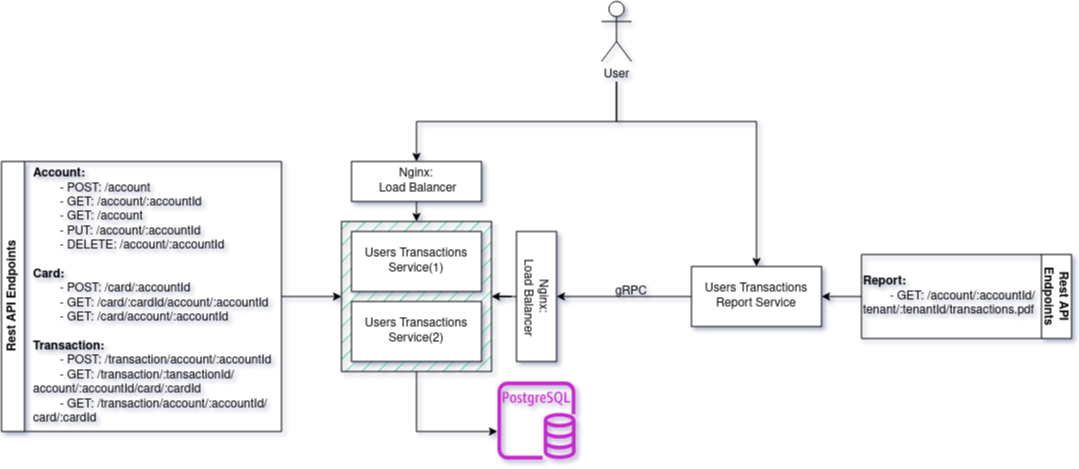

The diagram above was exported from draw.io. Its source (the exported page's mxGraphModel, read from the mxfile embedded in the PNG):
<mxGraphModel dx="1434" dy="795" grid="1" gridSize="10" guides="1" tooltips="1" connect="1" arrows="1" fold="1" page="1" pageScale="1" pageWidth="1169" pageHeight="827" math="0" shadow="0">
  <root>
    <mxCell id="0" />
    <mxCell id="1" parent="0" />
    <mxCell id="2" style="edgeStyle=orthogonalEdgeStyle;rounded=0;orthogonalLoop=1;jettySize=auto;html=1;" edge="1" source="3" target="16" parent="1">
      <mxGeometry relative="1" as="geometry">
        <mxPoint x="500" y="480" as="targetPoint" />
        <Array as="points">
          <mxPoint x="435" y="480" />
        </Array>
      </mxGeometry>
    </mxCell>
    <mxCell id="3" value="" style="rounded=0;whiteSpace=wrap;html=1;gradientColor=none;fillStyle=hatch;fillColor=#2ec27e;" vertex="1" parent="1">
      <mxGeometry x="360" y="270" width="150" height="150" as="geometry" />
    </mxCell>
    <mxCell id="4" style="edgeStyle=orthogonalEdgeStyle;rounded=0;orthogonalLoop=1;jettySize=auto;html=1;entryX=0.5;entryY=0;entryDx=0;entryDy=0;" edge="1" target="12" parent="1">
      <mxGeometry relative="1" as="geometry">
        <mxPoint x="635" y="130" as="sourcePoint" />
        <Array as="points">
          <mxPoint x="635" y="170" />
          <mxPoint x="435" y="170" />
        </Array>
      </mxGeometry>
    </mxCell>
    <mxCell id="5" style="edgeStyle=orthogonalEdgeStyle;rounded=0;orthogonalLoop=1;jettySize=auto;html=1;" edge="1" target="14" parent="1">
      <mxGeometry relative="1" as="geometry">
        <mxPoint x="635" y="130" as="sourcePoint" />
        <Array as="points">
          <mxPoint x="635" y="170" />
          <mxPoint x="775" y="170" />
        </Array>
      </mxGeometry>
    </mxCell>
    <mxCell id="6" value="User" style="shape=umlActor;verticalLabelPosition=bottom;verticalAlign=top;html=1;outlineConnect=0;" vertex="1" parent="1">
      <mxGeometry x="620" y="50" width="30" height="60" as="geometry" />
    </mxCell>
    <mxCell id="7" value="&lt;div&gt;Users Transactions&lt;/div&gt;&lt;div&gt;Service(1)&lt;br&gt;&lt;/div&gt;" style="rounded=0;whiteSpace=wrap;html=1;" vertex="1" parent="1">
      <mxGeometry x="370" y="280" width="130" height="60" as="geometry" />
    </mxCell>
    <mxCell id="8" value="&lt;div&gt;Users Transactions&lt;/div&gt;&lt;div&gt;Service(2)&lt;br&gt;&lt;/div&gt;" style="rounded=0;whiteSpace=wrap;html=1;" vertex="1" parent="1">
      <mxGeometry x="370" y="350" width="130" height="60" as="geometry" />
    </mxCell>
    <mxCell id="9" style="edgeStyle=orthogonalEdgeStyle;rounded=0;orthogonalLoop=1;jettySize=auto;html=1;entryX=1;entryY=0.5;entryDx=0;entryDy=0;" edge="1" source="10" target="3" parent="1">
      <mxGeometry relative="1" as="geometry" />
    </mxCell>
    <mxCell id="10" value="&lt;div&gt;Nginx:&lt;/div&gt;&lt;div&gt;&amp;nbsp;Load Balancer&lt;/div&gt;" style="rounded=0;whiteSpace=wrap;html=1;rotation=90;" vertex="1" parent="1">
      <mxGeometry x="490" y="325" width="130" height="40" as="geometry" />
    </mxCell>
    <mxCell id="11" style="edgeStyle=orthogonalEdgeStyle;rounded=0;orthogonalLoop=1;jettySize=auto;html=1;exitX=0.5;exitY=1;exitDx=0;exitDy=0;entryX=0.5;entryY=0;entryDx=0;entryDy=0;" edge="1" source="12" target="3" parent="1">
      <mxGeometry relative="1" as="geometry" />
    </mxCell>
    <mxCell id="12" value="&lt;div&gt;Nginx:&lt;/div&gt;&lt;div&gt;&amp;nbsp;Load Balancer&lt;/div&gt;" style="rounded=0;whiteSpace=wrap;html=1;rotation=0;" vertex="1" parent="1">
      <mxGeometry x="370" y="210" width="130" height="40" as="geometry" />
    </mxCell>
    <mxCell id="13" style="edgeStyle=orthogonalEdgeStyle;rounded=0;orthogonalLoop=1;jettySize=auto;html=1;entryX=0.5;entryY=0;entryDx=0;entryDy=0;" edge="1" source="14" target="10" parent="1">
      <mxGeometry relative="1" as="geometry" />
    </mxCell>
    <mxCell id="14" value="&lt;div&gt;Users Transactions&lt;/div&gt;&lt;div&gt;Report Service&lt;br&gt;&lt;/div&gt;" style="rounded=0;whiteSpace=wrap;html=1;" vertex="1" parent="1">
      <mxGeometry x="710" y="315" width="130" height="60" as="geometry" />
    </mxCell>
    <mxCell id="15" value="gRPC" style="text;html=1;align=center;verticalAlign=middle;whiteSpace=wrap;rounded=0;" vertex="1" parent="1">
      <mxGeometry x="620" y="325" width="60" height="30" as="geometry" />
    </mxCell>
    <mxCell id="16" value="" style="sketch=0;outlineConnect=0;fontColor=#232F3E;gradientColor=none;fillColor=#C925D1;strokeColor=none;dashed=0;verticalLabelPosition=bottom;verticalAlign=top;align=center;html=1;fontSize=12;fontStyle=0;aspect=fixed;pointerEvents=1;shape=mxgraph.aws4.rds_postgresql_instance;" vertex="1" parent="1">
      <mxGeometry x="516" y="430" width="78" height="78" as="geometry" />
    </mxCell>
    <mxCell id="17" style="edgeStyle=orthogonalEdgeStyle;rounded=0;orthogonalLoop=1;jettySize=auto;html=1;entryX=0;entryY=0.5;entryDx=0;entryDy=0;" edge="1" source="18" target="3" parent="1">
      <mxGeometry relative="1" as="geometry" />
    </mxCell>
    <mxCell id="18" value="Rest API Endpoints" style="swimlane;horizontal=0;whiteSpace=wrap;html=1;" vertex="1" parent="1">
      <mxGeometry x="20" y="210" width="280" height="270" as="geometry" />
    </mxCell>
    <mxCell id="19" value="&lt;div align=&quot;left&quot;&gt;&lt;b&gt;Account:&lt;/b&gt;&lt;/div&gt;&lt;div align=&quot;left&quot;&gt;&lt;span style=&quot;white-space: pre;&quot;&gt;&#09;&lt;/span&gt;- POST: /account&lt;/div&gt;&lt;div align=&quot;left&quot;&gt;&lt;b&gt;&lt;span style=&quot;white-space: pre;&quot;&gt;&#09;&lt;/span&gt;&lt;/b&gt;- GET: /account/:accountId&lt;/div&gt;&lt;div align=&quot;left&quot;&gt;&lt;b&gt;&lt;span style=&quot;white-space: pre;&quot;&gt;&#09;&lt;/span&gt;&lt;/b&gt;- GET: /account&lt;/div&gt;&lt;div align=&quot;left&quot;&gt;&lt;span style=&quot;white-space: pre;&quot;&gt;&#09;&lt;/span&gt;- PUT: /account/:accountId&lt;/div&gt;&lt;div align=&quot;left&quot;&gt;&lt;span style=&quot;white-space: pre;&quot;&gt;&#09;&lt;/span&gt;- DELETE: /account/:accountId&lt;/div&gt;&lt;div align=&quot;left&quot;&gt;&lt;b&gt;&lt;br&gt;&lt;/b&gt;&lt;/div&gt;&lt;div align=&quot;left&quot;&gt;&lt;b&gt;Card:&lt;/b&gt;&lt;/div&gt;&lt;div align=&quot;left&quot;&gt;&lt;b&gt;&lt;span style=&quot;white-space: pre;&quot;&gt;&#09;&lt;/span&gt;&lt;/b&gt;- POST: /card/:accountId&lt;/div&gt;&lt;div align=&quot;left&quot;&gt;&lt;span style=&quot;white-space: pre;&quot;&gt;&#09;&lt;/span&gt;- GET: /card/:cardId/account/:accountId&lt;/div&gt;&lt;div align=&quot;left&quot;&gt;&lt;span style=&quot;white-space: pre;&quot;&gt;&#09;&lt;/span&gt;- GET: /card/account/:accountId&lt;/div&gt;&lt;div align=&quot;left&quot;&gt;&lt;b&gt;&lt;br&gt;&lt;/b&gt;&lt;/div&gt;&lt;div align=&quot;left&quot;&gt;&lt;b&gt;Transaction:&lt;/b&gt;&lt;/div&gt;&lt;div align=&quot;left&quot;&gt;&lt;b&gt;&lt;span style=&quot;white-space: pre;&quot;&gt;&#09;&lt;/span&gt;&lt;/b&gt;- POST: /transaction/account/:accountId&lt;/div&gt;&lt;div align=&quot;left&quot;&gt;&lt;span style=&quot;white-space: pre;&quot;&gt;&#09;&lt;/span&gt;- GET: /transaction/:tansactionId/account/:accountId/card/:cardId&lt;/div&gt;&lt;div align=&quot;left&quot;&gt;&lt;span style=&quot;white-space: pre;&quot;&gt;&#09;&lt;/span&gt;- GET: /transaction/account/:accountId/card/:cardId&lt;b&gt;&lt;br&gt;&lt;/b&gt;&lt;/div&gt;" style="text;html=1;align=left;verticalAlign=middle;whiteSpace=wrap;rounded=0;" vertex="1" parent="1">
      <mxGeometry x="50" y="180" width="250" height="330" as="geometry" />
    </mxCell>
    <mxCell id="20" value="Rest API Endpoints" style="swimlane;horizontal=0;whiteSpace=wrap;html=1;rotation=-180;startSize=30;" vertex="1" parent="1">
      <mxGeometry x="880" y="303" width="210" height="84" as="geometry" />
    </mxCell>
    <mxCell id="21" style="edgeStyle=orthogonalEdgeStyle;rounded=0;orthogonalLoop=1;jettySize=auto;html=1;exitX=0;exitY=0.5;exitDx=0;exitDy=0;" edge="1" source="22" target="14" parent="1">
      <mxGeometry relative="1" as="geometry" />
    </mxCell>
    <mxCell id="22" value="&lt;div align=&quot;left&quot;&gt;&lt;b&gt;Report:&lt;/b&gt;&lt;/div&gt;&lt;div align=&quot;left&quot;&gt;&lt;span style=&quot;white-space: pre;&quot;&gt;&#09;&lt;/span&gt;- GET: /account/:accountId/tenant/:tenantId/transactions.pdf&lt;br&gt;&lt;/div&gt;" style="text;html=1;align=left;verticalAlign=middle;whiteSpace=wrap;rounded=0;" vertex="1" parent="1">
      <mxGeometry x="880" y="321.5" width="180" height="47" as="geometry" />
    </mxCell>
  </root>
</mxGraphModel>